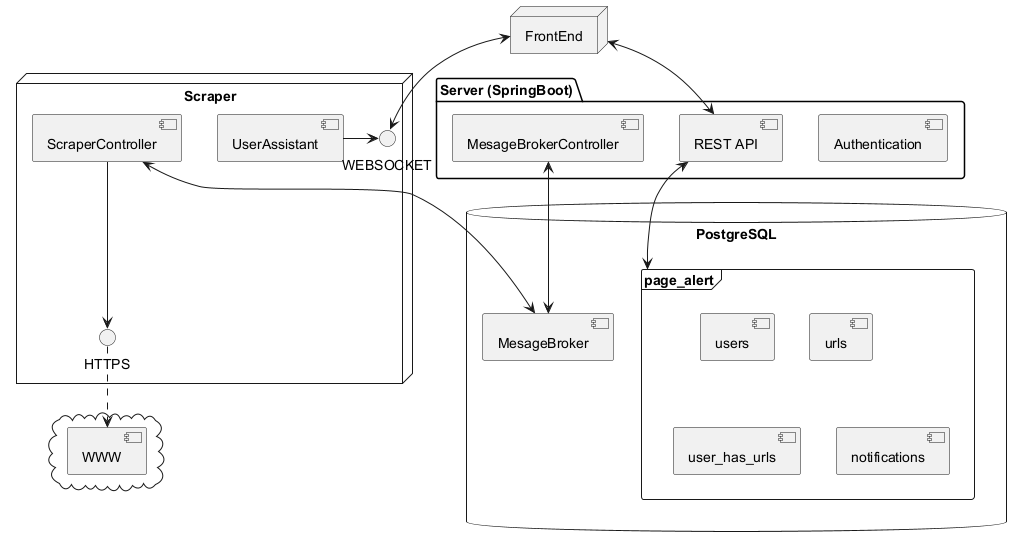

The diagram above was rendered by PlantUML. Its source (embedded in the PNG):
@startuml
'skinparam backgroundcolor transparent
package "Server (SpringBoot)" {
  [Authentication]
  [REST API]
  [MesageBrokerController]
}

node "Scraper" {
  [ScraperController] --> HTTPS
  [UserAssistant] -> WEBSOCKET
}

cloud {
  [WWW]
}

database "PostgreSQL" {
  [MesageBroker]
  frame "page_alert" {
    [users]
    [urls]
    [user_has_urls]
    [notifications]
  }
}

node FrontEnd

[REST API] <--> [page_alert]
[HTTPS] ..> [WWW]
[MesageBrokerController] <--> [MesageBroker]
[ScraperController] <--> [MesageBroker]
[FrontEnd] <--> [WEBSOCKET]
[FrontEnd] <--> [REST API]
@enduml